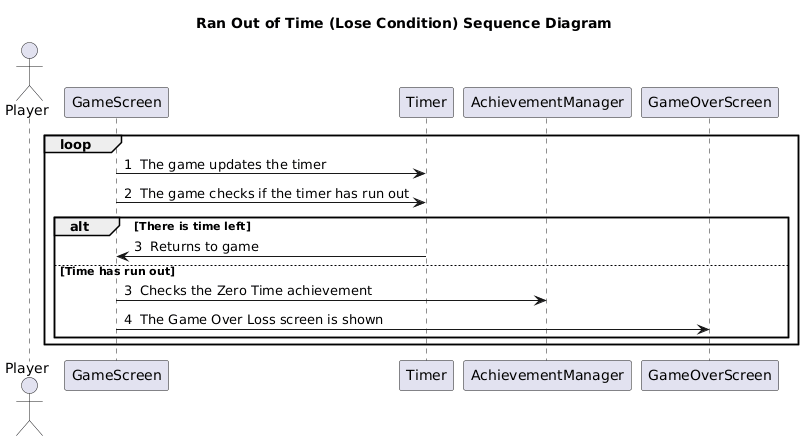

The diagram above was rendered by PlantUML. Its source (embedded in the PNG):
@startuml
title Ran Out of Time (Lose Condition) Sequence Diagram

actor Player
participant GameScreen
participant Timer
participant AchievementManager
participant GameOverScreen

loop 
GameScreen -> Timer : 1  The game updates the timer
GameScreen -> Timer : 2  The game checks if the timer has run out
alt There is time left
Timer -> GameScreen : 3  Returns to game
else Time has run out
GameScreen -> AchievementManager : 3  Checks the Zero Time achievement
GameScreen -> GameOverScreen : 4  The Game Over Loss screen is shown
end
end
@enduml